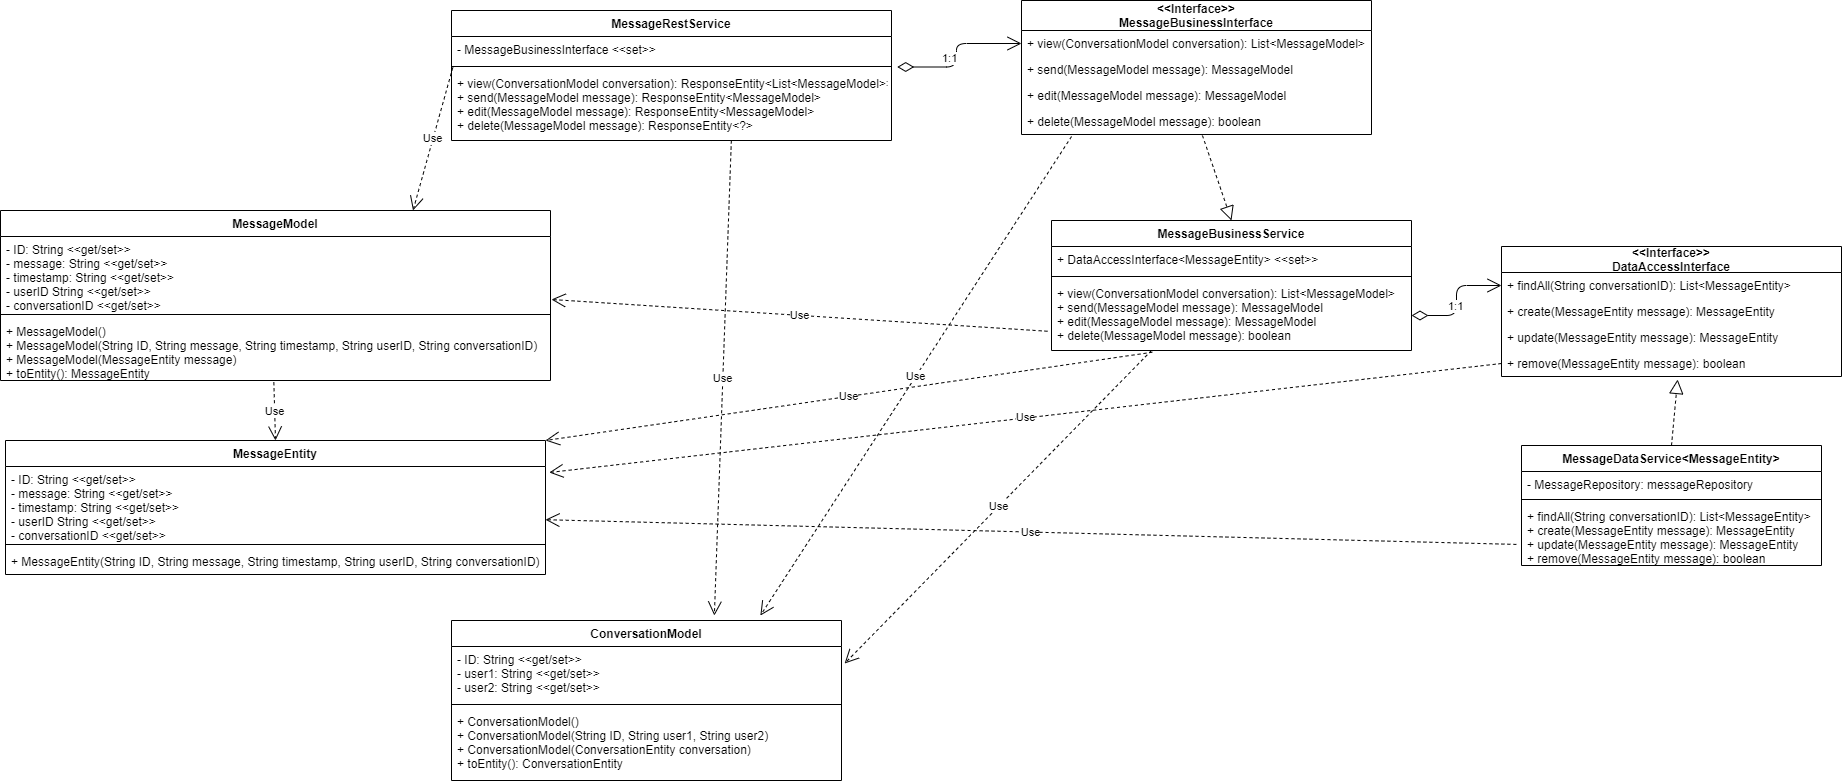

The diagram above was exported from draw.io. Its source (the exported page's mxGraphModel, read from the mxfile embedded in the PNG):
<mxGraphModel dx="2062" dy="1199" grid="1" gridSize="10" guides="1" tooltips="1" connect="1" arrows="1" fold="1" page="1" pageScale="1" pageWidth="827" pageHeight="1169" math="0" shadow="0">
  <root>
    <mxCell id="WIyWlLk6GJQsqaUBKTNV-0" />
    <mxCell id="WIyWlLk6GJQsqaUBKTNV-1" parent="WIyWlLk6GJQsqaUBKTNV-0" />
    <mxCell id="0pBLnJw8Y-clKj00SlJB-4" value="MessageModel" style="swimlane;fontStyle=1;align=center;verticalAlign=top;childLayout=stackLayout;horizontal=1;startSize=26;horizontalStack=0;resizeParent=1;resizeParentMax=0;resizeLast=0;collapsible=1;marginBottom=0;" parent="WIyWlLk6GJQsqaUBKTNV-1" vertex="1">
      <mxGeometry x="19" y="230" width="550" height="170" as="geometry" />
    </mxCell>
    <mxCell id="0pBLnJw8Y-clKj00SlJB-5" value="- ID: String &lt;&lt;get/set&gt;&gt;&#10;- message: String &lt;&lt;get/set&gt;&gt;&#10;- timestamp: String &lt;&lt;get/set&gt;&gt;&#10;- userID String &lt;&lt;get/set&gt;&gt;&#10;- conversationID &lt;&lt;get/set&gt;&gt;" style="text;strokeColor=none;fillColor=none;align=left;verticalAlign=top;spacingLeft=4;spacingRight=4;overflow=hidden;rotatable=0;points=[[0,0.5],[1,0.5]];portConstraint=eastwest;" parent="0pBLnJw8Y-clKj00SlJB-4" vertex="1">
      <mxGeometry y="26" width="550" height="74" as="geometry" />
    </mxCell>
    <mxCell id="0pBLnJw8Y-clKj00SlJB-6" value="" style="line;strokeWidth=1;fillColor=none;align=left;verticalAlign=middle;spacingTop=-1;spacingLeft=3;spacingRight=3;rotatable=0;labelPosition=right;points=[];portConstraint=eastwest;" parent="0pBLnJw8Y-clKj00SlJB-4" vertex="1">
      <mxGeometry y="100" width="550" height="8" as="geometry" />
    </mxCell>
    <mxCell id="0pBLnJw8Y-clKj00SlJB-7" value="+ MessageModel()&#10;+ MessageModel(String ID, String message, String timestamp, String userID, String conversationID)&#10;+ MessageModel(MessageEntity message)&#10;+ toEntity(): MessageEntity" style="text;strokeColor=none;fillColor=none;align=left;verticalAlign=top;spacingLeft=4;spacingRight=4;overflow=hidden;rotatable=0;points=[[0,0.5],[1,0.5]];portConstraint=eastwest;" parent="0pBLnJw8Y-clKj00SlJB-4" vertex="1">
      <mxGeometry y="108" width="550" height="62" as="geometry" />
    </mxCell>
    <mxCell id="0pBLnJw8Y-clKj00SlJB-9" value="MessageRestService" style="swimlane;fontStyle=1;align=center;verticalAlign=top;childLayout=stackLayout;horizontal=1;startSize=26;horizontalStack=0;resizeParent=1;resizeParentMax=0;resizeLast=0;collapsible=1;marginBottom=0;" parent="WIyWlLk6GJQsqaUBKTNV-1" vertex="1">
      <mxGeometry x="470" y="30" width="440" height="130" as="geometry" />
    </mxCell>
    <mxCell id="0pBLnJw8Y-clKj00SlJB-10" value="- MessageBusinessInterface &lt;&lt;set&gt;&gt;" style="text;strokeColor=none;fillColor=none;align=left;verticalAlign=top;spacingLeft=4;spacingRight=4;overflow=hidden;rotatable=0;points=[[0,0.5],[1,0.5]];portConstraint=eastwest;" parent="0pBLnJw8Y-clKj00SlJB-9" vertex="1">
      <mxGeometry y="26" width="440" height="26" as="geometry" />
    </mxCell>
    <mxCell id="0pBLnJw8Y-clKj00SlJB-11" value="" style="line;strokeWidth=1;fillColor=none;align=left;verticalAlign=middle;spacingTop=-1;spacingLeft=3;spacingRight=3;rotatable=0;labelPosition=right;points=[];portConstraint=eastwest;" parent="0pBLnJw8Y-clKj00SlJB-9" vertex="1">
      <mxGeometry y="52" width="440" height="8" as="geometry" />
    </mxCell>
    <mxCell id="0pBLnJw8Y-clKj00SlJB-12" value="+ view(ConversationModel conversation): ResponseEntity&lt;List&lt;MessageModel&gt;&gt;&#10;+ send(MessageModel message): ResponseEntity&lt;MessageModel&gt;&#10;+ edit(MessageModel message): ResponseEntity&lt;MessageModel&gt;&#10;+ delete(MessageModel message): ResponseEntity&lt;?&gt;" style="text;strokeColor=none;fillColor=none;align=left;verticalAlign=top;spacingLeft=4;spacingRight=4;overflow=hidden;rotatable=0;points=[[0,0.5],[1,0.5]];portConstraint=eastwest;" parent="0pBLnJw8Y-clKj00SlJB-9" vertex="1">
      <mxGeometry y="60" width="440" height="70" as="geometry" />
    </mxCell>
    <mxCell id="0pBLnJw8Y-clKj00SlJB-17" value="&lt;&lt;Interface&gt;&gt;&#10;MessageBusinessInterface" style="swimlane;fontStyle=1;childLayout=stackLayout;horizontal=1;startSize=30;fillColor=none;horizontalStack=0;resizeParent=1;resizeParentMax=0;resizeLast=0;collapsible=1;marginBottom=0;" parent="WIyWlLk6GJQsqaUBKTNV-1" vertex="1">
      <mxGeometry x="1040" y="20" width="350" height="134" as="geometry" />
    </mxCell>
    <mxCell id="0pBLnJw8Y-clKj00SlJB-18" value="+ view(ConversationModel conversation): List&lt;MessageModel&gt;" style="text;strokeColor=none;fillColor=none;align=left;verticalAlign=top;spacingLeft=4;spacingRight=4;overflow=hidden;rotatable=0;points=[[0,0.5],[1,0.5]];portConstraint=eastwest;" parent="0pBLnJw8Y-clKj00SlJB-17" vertex="1">
      <mxGeometry y="30" width="350" height="26" as="geometry" />
    </mxCell>
    <mxCell id="0pBLnJw8Y-clKj00SlJB-19" value="+ send(MessageModel message): MessageModel" style="text;strokeColor=none;fillColor=none;align=left;verticalAlign=top;spacingLeft=4;spacingRight=4;overflow=hidden;rotatable=0;points=[[0,0.5],[1,0.5]];portConstraint=eastwest;" parent="0pBLnJw8Y-clKj00SlJB-17" vertex="1">
      <mxGeometry y="56" width="350" height="26" as="geometry" />
    </mxCell>
    <mxCell id="GxMB7xBVJreNzjKwAr-S-4" value="+ edit(MessageModel message): MessageModel" style="text;strokeColor=none;fillColor=none;align=left;verticalAlign=top;spacingLeft=4;spacingRight=4;overflow=hidden;rotatable=0;points=[[0,0.5],[1,0.5]];portConstraint=eastwest;" vertex="1" parent="0pBLnJw8Y-clKj00SlJB-17">
      <mxGeometry y="82" width="350" height="26" as="geometry" />
    </mxCell>
    <mxCell id="GxMB7xBVJreNzjKwAr-S-5" value="+ delete(MessageModel message): boolean" style="text;strokeColor=none;fillColor=none;align=left;verticalAlign=top;spacingLeft=4;spacingRight=4;overflow=hidden;rotatable=0;points=[[0,0.5],[1,0.5]];portConstraint=eastwest;" vertex="1" parent="0pBLnJw8Y-clKj00SlJB-17">
      <mxGeometry y="108" width="350" height="26" as="geometry" />
    </mxCell>
    <mxCell id="0pBLnJw8Y-clKj00SlJB-25" value="MessageBusinessService" style="swimlane;fontStyle=1;align=center;verticalAlign=top;childLayout=stackLayout;horizontal=1;startSize=26;horizontalStack=0;resizeParent=1;resizeParentMax=0;resizeLast=0;collapsible=1;marginBottom=0;" parent="WIyWlLk6GJQsqaUBKTNV-1" vertex="1">
      <mxGeometry x="1070" y="240" width="360" height="130" as="geometry" />
    </mxCell>
    <mxCell id="0pBLnJw8Y-clKj00SlJB-26" value="+ DataAccessInterface&lt;MessageEntity&gt; &lt;&lt;set&gt;&gt;" style="text;strokeColor=none;fillColor=none;align=left;verticalAlign=top;spacingLeft=4;spacingRight=4;overflow=hidden;rotatable=0;points=[[0,0.5],[1,0.5]];portConstraint=eastwest;" parent="0pBLnJw8Y-clKj00SlJB-25" vertex="1">
      <mxGeometry y="26" width="360" height="26" as="geometry" />
    </mxCell>
    <mxCell id="0pBLnJw8Y-clKj00SlJB-27" value="" style="line;strokeWidth=1;fillColor=none;align=left;verticalAlign=middle;spacingTop=-1;spacingLeft=3;spacingRight=3;rotatable=0;labelPosition=right;points=[];portConstraint=eastwest;" parent="0pBLnJw8Y-clKj00SlJB-25" vertex="1">
      <mxGeometry y="52" width="360" height="8" as="geometry" />
    </mxCell>
    <mxCell id="0pBLnJw8Y-clKj00SlJB-28" value="+ view(ConversationModel conversation): List&lt;MessageModel&gt;&#10;+ send(MessageModel message): MessageModel&#10;+ edit(MessageModel message): MessageModel&#10;+ delete(MessageModel message): boolean" style="text;strokeColor=none;fillColor=none;align=left;verticalAlign=top;spacingLeft=4;spacingRight=4;overflow=hidden;rotatable=0;points=[[0,0.5],[1,0.5]];portConstraint=eastwest;" parent="0pBLnJw8Y-clKj00SlJB-25" vertex="1">
      <mxGeometry y="60" width="360" height="70" as="geometry" />
    </mxCell>
    <mxCell id="0pBLnJw8Y-clKj00SlJB-29" value="MessageEntity" style="swimlane;fontStyle=1;align=center;verticalAlign=top;childLayout=stackLayout;horizontal=1;startSize=26;horizontalStack=0;resizeParent=1;resizeParentMax=0;resizeLast=0;collapsible=1;marginBottom=0;" parent="WIyWlLk6GJQsqaUBKTNV-1" vertex="1">
      <mxGeometry x="24" y="460" width="540" height="134" as="geometry" />
    </mxCell>
    <mxCell id="0pBLnJw8Y-clKj00SlJB-30" value="- ID: String &lt;&lt;get/set&gt;&gt;&#10;- message: String &lt;&lt;get/set&gt;&gt;&#10;- timestamp: String &lt;&lt;get/set&gt;&gt;&#10;- userID String &lt;&lt;get/set&gt;&gt;&#10;- conversationID &lt;&lt;get/set&gt;&gt;" style="text;strokeColor=none;fillColor=none;align=left;verticalAlign=top;spacingLeft=4;spacingRight=4;overflow=hidden;rotatable=0;points=[[0,0.5],[1,0.5]];portConstraint=eastwest;" parent="0pBLnJw8Y-clKj00SlJB-29" vertex="1">
      <mxGeometry y="26" width="540" height="74" as="geometry" />
    </mxCell>
    <mxCell id="0pBLnJw8Y-clKj00SlJB-31" value="" style="line;strokeWidth=1;fillColor=none;align=left;verticalAlign=middle;spacingTop=-1;spacingLeft=3;spacingRight=3;rotatable=0;labelPosition=right;points=[];portConstraint=eastwest;" parent="0pBLnJw8Y-clKj00SlJB-29" vertex="1">
      <mxGeometry y="100" width="540" height="8" as="geometry" />
    </mxCell>
    <mxCell id="0pBLnJw8Y-clKj00SlJB-32" value="+ MessageEntity(String ID, String message, String timestamp, String userID, String conversationID)" style="text;strokeColor=none;fillColor=none;align=left;verticalAlign=top;spacingLeft=4;spacingRight=4;overflow=hidden;rotatable=0;points=[[0,0.5],[1,0.5]];portConstraint=eastwest;" parent="0pBLnJw8Y-clKj00SlJB-29" vertex="1">
      <mxGeometry y="108" width="540" height="26" as="geometry" />
    </mxCell>
    <mxCell id="0pBLnJw8Y-clKj00SlJB-33" value="&lt;&lt;Interface&gt;&gt;&#10;DataAccessInterface" style="swimlane;fontStyle=1;childLayout=stackLayout;horizontal=1;startSize=26;fillColor=none;horizontalStack=0;resizeParent=1;resizeParentMax=0;resizeLast=0;collapsible=1;marginBottom=0;" parent="WIyWlLk6GJQsqaUBKTNV-1" vertex="1">
      <mxGeometry x="1520" y="266" width="340" height="130" as="geometry" />
    </mxCell>
    <mxCell id="0pBLnJw8Y-clKj00SlJB-35" value="+ findAll(String conversationID): List&lt;MessageEntity&gt;" style="text;strokeColor=none;fillColor=none;align=left;verticalAlign=top;spacingLeft=4;spacingRight=4;overflow=hidden;rotatable=0;points=[[0,0.5],[1,0.5]];portConstraint=eastwest;" parent="0pBLnJw8Y-clKj00SlJB-33" vertex="1">
      <mxGeometry y="26" width="340" height="26" as="geometry" />
    </mxCell>
    <mxCell id="0pBLnJw8Y-clKj00SlJB-36" value="+ create(MessageEntity message): MessageEntity" style="text;strokeColor=none;fillColor=none;align=left;verticalAlign=top;spacingLeft=4;spacingRight=4;overflow=hidden;rotatable=0;points=[[0,0.5],[1,0.5]];portConstraint=eastwest;" parent="0pBLnJw8Y-clKj00SlJB-33" vertex="1">
      <mxGeometry y="52" width="340" height="26" as="geometry" />
    </mxCell>
    <mxCell id="GxMB7xBVJreNzjKwAr-S-7" value="+ update(MessageEntity message): MessageEntity" style="text;strokeColor=none;fillColor=none;align=left;verticalAlign=top;spacingLeft=4;spacingRight=4;overflow=hidden;rotatable=0;points=[[0,0.5],[1,0.5]];portConstraint=eastwest;" vertex="1" parent="0pBLnJw8Y-clKj00SlJB-33">
      <mxGeometry y="78" width="340" height="26" as="geometry" />
    </mxCell>
    <mxCell id="GxMB7xBVJreNzjKwAr-S-8" value="+ remove(MessageEntity message): boolean" style="text;strokeColor=none;fillColor=none;align=left;verticalAlign=top;spacingLeft=4;spacingRight=4;overflow=hidden;rotatable=0;points=[[0,0.5],[1,0.5]];portConstraint=eastwest;" vertex="1" parent="0pBLnJw8Y-clKj00SlJB-33">
      <mxGeometry y="104" width="340" height="26" as="geometry" />
    </mxCell>
    <mxCell id="0pBLnJw8Y-clKj00SlJB-38" value="MessageDataService&lt;MessageEntity&gt;" style="swimlane;fontStyle=1;align=center;verticalAlign=top;childLayout=stackLayout;horizontal=1;startSize=26;horizontalStack=0;resizeParent=1;resizeParentMax=0;resizeLast=0;collapsible=1;marginBottom=0;" parent="WIyWlLk6GJQsqaUBKTNV-1" vertex="1">
      <mxGeometry x="1540" y="465" width="300" height="120" as="geometry" />
    </mxCell>
    <mxCell id="0pBLnJw8Y-clKj00SlJB-39" value="- MessageRepository: messageRepository" style="text;strokeColor=none;fillColor=none;align=left;verticalAlign=top;spacingLeft=4;spacingRight=4;overflow=hidden;rotatable=0;points=[[0,0.5],[1,0.5]];portConstraint=eastwest;" parent="0pBLnJw8Y-clKj00SlJB-38" vertex="1">
      <mxGeometry y="26" width="300" height="24" as="geometry" />
    </mxCell>
    <mxCell id="0pBLnJw8Y-clKj00SlJB-40" value="" style="line;strokeWidth=1;fillColor=none;align=left;verticalAlign=middle;spacingTop=-1;spacingLeft=3;spacingRight=3;rotatable=0;labelPosition=right;points=[];portConstraint=eastwest;" parent="0pBLnJw8Y-clKj00SlJB-38" vertex="1">
      <mxGeometry y="50" width="300" height="8" as="geometry" />
    </mxCell>
    <mxCell id="0pBLnJw8Y-clKj00SlJB-41" value="+ findAll(String conversationID): List&lt;MessageEntity&gt;&#10;+ create(MessageEntity message): MessageEntity&#10;+ update(MessageEntity message): MessageEntity&#10;+ remove(MessageEntity message): boolean" style="text;strokeColor=none;fillColor=none;align=left;verticalAlign=top;spacingLeft=4;spacingRight=4;overflow=hidden;rotatable=0;points=[[0,0.5],[1,0.5]];portConstraint=eastwest;" parent="0pBLnJw8Y-clKj00SlJB-38" vertex="1">
      <mxGeometry y="58" width="300" height="62" as="geometry" />
    </mxCell>
    <mxCell id="0pBLnJw8Y-clKj00SlJB-50" value="Use" style="endArrow=open;endSize=12;dashed=1;html=1;exitX=0.003;exitY=0.625;exitDx=0;exitDy=0;entryX=0.75;entryY=0;entryDx=0;entryDy=0;exitPerimeter=0;" parent="WIyWlLk6GJQsqaUBKTNV-1" source="0pBLnJw8Y-clKj00SlJB-11" target="0pBLnJw8Y-clKj00SlJB-4" edge="1">
      <mxGeometry width="160" relative="1" as="geometry">
        <mxPoint x="630" y="400" as="sourcePoint" />
        <mxPoint x="790" y="400" as="targetPoint" />
      </mxGeometry>
    </mxCell>
    <mxCell id="0pBLnJw8Y-clKj00SlJB-51" value="Use" style="endArrow=open;endSize=12;dashed=1;html=1;exitX=0.497;exitY=1.028;exitDx=0;exitDy=0;entryX=0.5;entryY=0;entryDx=0;entryDy=0;exitPerimeter=0;" parent="WIyWlLk6GJQsqaUBKTNV-1" source="0pBLnJw8Y-clKj00SlJB-7" target="0pBLnJw8Y-clKj00SlJB-29" edge="1">
      <mxGeometry width="160" relative="1" as="geometry">
        <mxPoint x="198.91000000000003" y="361.01" as="sourcePoint" />
        <mxPoint x="130.00000000000017" y="360.0039999999999" as="targetPoint" />
      </mxGeometry>
    </mxCell>
    <mxCell id="0pBLnJw8Y-clKj00SlJB-52" value="" style="endArrow=block;dashed=1;endFill=0;endSize=12;html=1;entryX=0.518;entryY=1.115;entryDx=0;entryDy=0;entryPerimeter=0;exitX=0.5;exitY=0;exitDx=0;exitDy=0;" parent="WIyWlLk6GJQsqaUBKTNV-1" edge="1" target="GxMB7xBVJreNzjKwAr-S-8" source="0pBLnJw8Y-clKj00SlJB-38">
      <mxGeometry width="160" relative="1" as="geometry">
        <mxPoint x="1634" y="394" as="sourcePoint" />
        <mxPoint x="1681.8400000000001" y="376.0060000000001" as="targetPoint" />
      </mxGeometry>
    </mxCell>
    <mxCell id="0pBLnJw8Y-clKj00SlJB-53" value="" style="endArrow=block;dashed=1;endFill=0;endSize=12;html=1;entryX=0.5;entryY=0;entryDx=0;entryDy=0;exitX=0.517;exitY=1.038;exitDx=0;exitDy=0;exitPerimeter=0;" parent="WIyWlLk6GJQsqaUBKTNV-1" source="GxMB7xBVJreNzjKwAr-S-5" target="0pBLnJw8Y-clKj00SlJB-25" edge="1">
      <mxGeometry width="160" relative="1" as="geometry">
        <mxPoint x="1040" y="210" as="sourcePoint" />
        <mxPoint x="1050" y="148" as="targetPoint" />
      </mxGeometry>
    </mxCell>
    <mxCell id="0pBLnJw8Y-clKj00SlJB-54" value="1:1" style="endArrow=open;html=1;endSize=12;startArrow=diamondThin;startSize=14;startFill=0;edgeStyle=orthogonalEdgeStyle;align=left;verticalAlign=bottom;exitX=1.013;exitY=-0.05;exitDx=0;exitDy=0;exitPerimeter=0;entryX=0;entryY=0.5;entryDx=0;entryDy=0;" parent="WIyWlLk6GJQsqaUBKTNV-1" source="0pBLnJw8Y-clKj00SlJB-12" target="0pBLnJw8Y-clKj00SlJB-18" edge="1">
      <mxGeometry x="-0.4212" relative="1" as="geometry">
        <mxPoint x="630" y="400" as="sourcePoint" />
        <mxPoint x="790" y="400" as="targetPoint" />
        <mxPoint as="offset" />
      </mxGeometry>
    </mxCell>
    <mxCell id="0pBLnJw8Y-clKj00SlJB-55" value="1:1" style="endArrow=open;html=1;endSize=12;startArrow=diamondThin;startSize=14;startFill=0;edgeStyle=orthogonalEdgeStyle;align=left;verticalAlign=bottom;exitX=1;exitY=0.5;exitDx=0;exitDy=0;entryX=0;entryY=0.5;entryDx=0;entryDy=0;" parent="WIyWlLk6GJQsqaUBKTNV-1" source="0pBLnJw8Y-clKj00SlJB-28" target="0pBLnJw8Y-clKj00SlJB-35" edge="1">
      <mxGeometry x="-0.4212" relative="1" as="geometry">
        <mxPoint x="1440" y="310" as="sourcePoint" />
        <mxPoint x="1235.84" y="420" as="targetPoint" />
        <mxPoint as="offset" />
      </mxGeometry>
    </mxCell>
    <mxCell id="0pBLnJw8Y-clKj00SlJB-56" value="Use" style="endArrow=open;endSize=12;dashed=1;html=1;exitX=0;exitY=0.5;exitDx=0;exitDy=0;entryX=1.007;entryY=0.081;entryDx=0;entryDy=0;entryPerimeter=0;" parent="WIyWlLk6GJQsqaUBKTNV-1" source="GxMB7xBVJreNzjKwAr-S-8" edge="1" target="0pBLnJw8Y-clKj00SlJB-30">
      <mxGeometry width="160" relative="1" as="geometry">
        <mxPoint x="1576.1" y="369.01199999999994" as="sourcePoint" />
        <mxPoint x="415.16999999999996" y="507.98" as="targetPoint" />
      </mxGeometry>
    </mxCell>
    <mxCell id="0pBLnJw8Y-clKj00SlJB-57" value="Use" style="endArrow=open;endSize=12;dashed=1;html=1;exitX=-0.017;exitY=0.66;exitDx=0;exitDy=0;entryX=1;entryY=0.719;entryDx=0;entryDy=0;exitPerimeter=0;entryPerimeter=0;" parent="WIyWlLk6GJQsqaUBKTNV-1" source="0pBLnJw8Y-clKj00SlJB-41" target="0pBLnJw8Y-clKj00SlJB-30" edge="1">
      <mxGeometry width="160" relative="1" as="geometry">
        <mxPoint x="1415.7399999999998" y="429.99800000000005" as="sourcePoint" />
        <mxPoint x="450.00000000000006" y="606.99" as="targetPoint" />
      </mxGeometry>
    </mxCell>
    <mxCell id="0pBLnJw8Y-clKj00SlJB-58" value="Use" style="endArrow=open;endSize=12;dashed=1;html=1;exitX=0.28;exitY=1.025;exitDx=0;exitDy=0;exitPerimeter=0;entryX=1;entryY=0;entryDx=0;entryDy=0;" parent="WIyWlLk6GJQsqaUBKTNV-1" source="0pBLnJw8Y-clKj00SlJB-28" target="0pBLnJw8Y-clKj00SlJB-29" edge="1">
      <mxGeometry width="160" relative="1" as="geometry">
        <mxPoint x="1296.92" y="550" as="sourcePoint" />
        <mxPoint x="440" y="601.0160000000001" as="targetPoint" />
      </mxGeometry>
    </mxCell>
    <mxCell id="0pBLnJw8Y-clKj00SlJB-59" value="Use" style="endArrow=open;endSize=12;dashed=1;html=1;exitX=-0.011;exitY=0.725;exitDx=0;exitDy=0;exitPerimeter=0;" parent="WIyWlLk6GJQsqaUBKTNV-1" source="0pBLnJw8Y-clKj00SlJB-28" edge="1">
      <mxGeometry width="160" relative="1" as="geometry">
        <mxPoint x="1038" y="341" as="sourcePoint" />
        <mxPoint x="570" y="319" as="targetPoint" />
      </mxGeometry>
    </mxCell>
    <mxCell id="GxMB7xBVJreNzjKwAr-S-0" value="ConversationModel" style="swimlane;fontStyle=1;align=center;verticalAlign=top;childLayout=stackLayout;horizontal=1;startSize=26;horizontalStack=0;resizeParent=1;resizeParentMax=0;resizeLast=0;collapsible=1;marginBottom=0;" vertex="1" parent="WIyWlLk6GJQsqaUBKTNV-1">
      <mxGeometry x="470" y="640" width="390" height="160" as="geometry" />
    </mxCell>
    <mxCell id="GxMB7xBVJreNzjKwAr-S-1" value="- ID: String &lt;&lt;get/set&gt;&gt;&#10;- user1: String &lt;&lt;get/set&gt;&gt;&#10;- user2: String &lt;&lt;get/set&gt;&gt;" style="text;strokeColor=none;fillColor=none;align=left;verticalAlign=top;spacingLeft=4;spacingRight=4;overflow=hidden;rotatable=0;points=[[0,0.5],[1,0.5]];portConstraint=eastwest;" vertex="1" parent="GxMB7xBVJreNzjKwAr-S-0">
      <mxGeometry y="26" width="390" height="54" as="geometry" />
    </mxCell>
    <mxCell id="GxMB7xBVJreNzjKwAr-S-2" value="" style="line;strokeWidth=1;fillColor=none;align=left;verticalAlign=middle;spacingTop=-1;spacingLeft=3;spacingRight=3;rotatable=0;labelPosition=right;points=[];portConstraint=eastwest;" vertex="1" parent="GxMB7xBVJreNzjKwAr-S-0">
      <mxGeometry y="80" width="390" height="8" as="geometry" />
    </mxCell>
    <mxCell id="GxMB7xBVJreNzjKwAr-S-3" value="+ ConversationModel()&#10;+ ConversationModel(String ID, String user1, String user2)&#10;+ ConversationModel(ConversationEntity conversation)&#10;+ toEntity(): ConversationEntity" style="text;strokeColor=none;fillColor=none;align=left;verticalAlign=top;spacingLeft=4;spacingRight=4;overflow=hidden;rotatable=0;points=[[0,0.5],[1,0.5]];portConstraint=eastwest;" vertex="1" parent="GxMB7xBVJreNzjKwAr-S-0">
      <mxGeometry y="88" width="390" height="72" as="geometry" />
    </mxCell>
    <mxCell id="GxMB7xBVJreNzjKwAr-S-9" value="Use" style="endArrow=open;endSize=12;dashed=1;html=1;exitX=0.143;exitY=1.077;exitDx=0;exitDy=0;exitPerimeter=0;entryX=0.792;entryY=-0.031;entryDx=0;entryDy=0;entryPerimeter=0;" edge="1" parent="WIyWlLk6GJQsqaUBKTNV-1" source="GxMB7xBVJreNzjKwAr-S-5" target="GxMB7xBVJreNzjKwAr-S-0">
      <mxGeometry width="160" relative="1" as="geometry">
        <mxPoint x="1096.8000000000002" y="177.75" as="sourcePoint" />
        <mxPoint x="770" y="630" as="targetPoint" />
      </mxGeometry>
    </mxCell>
    <mxCell id="GxMB7xBVJreNzjKwAr-S-10" value="Use" style="endArrow=open;endSize=12;dashed=1;html=1;entryX=1.008;entryY=0.315;entryDx=0;entryDy=0;entryPerimeter=0;" edge="1" parent="WIyWlLk6GJQsqaUBKTNV-1" target="GxMB7xBVJreNzjKwAr-S-1">
      <mxGeometry width="160" relative="1" as="geometry">
        <mxPoint x="1170" y="370" as="sourcePoint" />
        <mxPoint x="823.2" y="698.25" as="targetPoint" />
      </mxGeometry>
    </mxCell>
    <mxCell id="GxMB7xBVJreNzjKwAr-S-11" value="Use" style="endArrow=open;endSize=12;dashed=1;html=1;exitX=0.636;exitY=1;exitDx=0;exitDy=0;exitPerimeter=0;entryX=0.674;entryY=-0.031;entryDx=0;entryDy=0;entryPerimeter=0;" edge="1" parent="WIyWlLk6GJQsqaUBKTNV-1" source="0pBLnJw8Y-clKj00SlJB-12" target="GxMB7xBVJreNzjKwAr-S-0">
      <mxGeometry width="160" relative="1" as="geometry">
        <mxPoint x="1100.0500000000002" y="166.00199999999995" as="sourcePoint" />
        <mxPoint x="780" y="640" as="targetPoint" />
      </mxGeometry>
    </mxCell>
  </root>
</mxGraphModel>